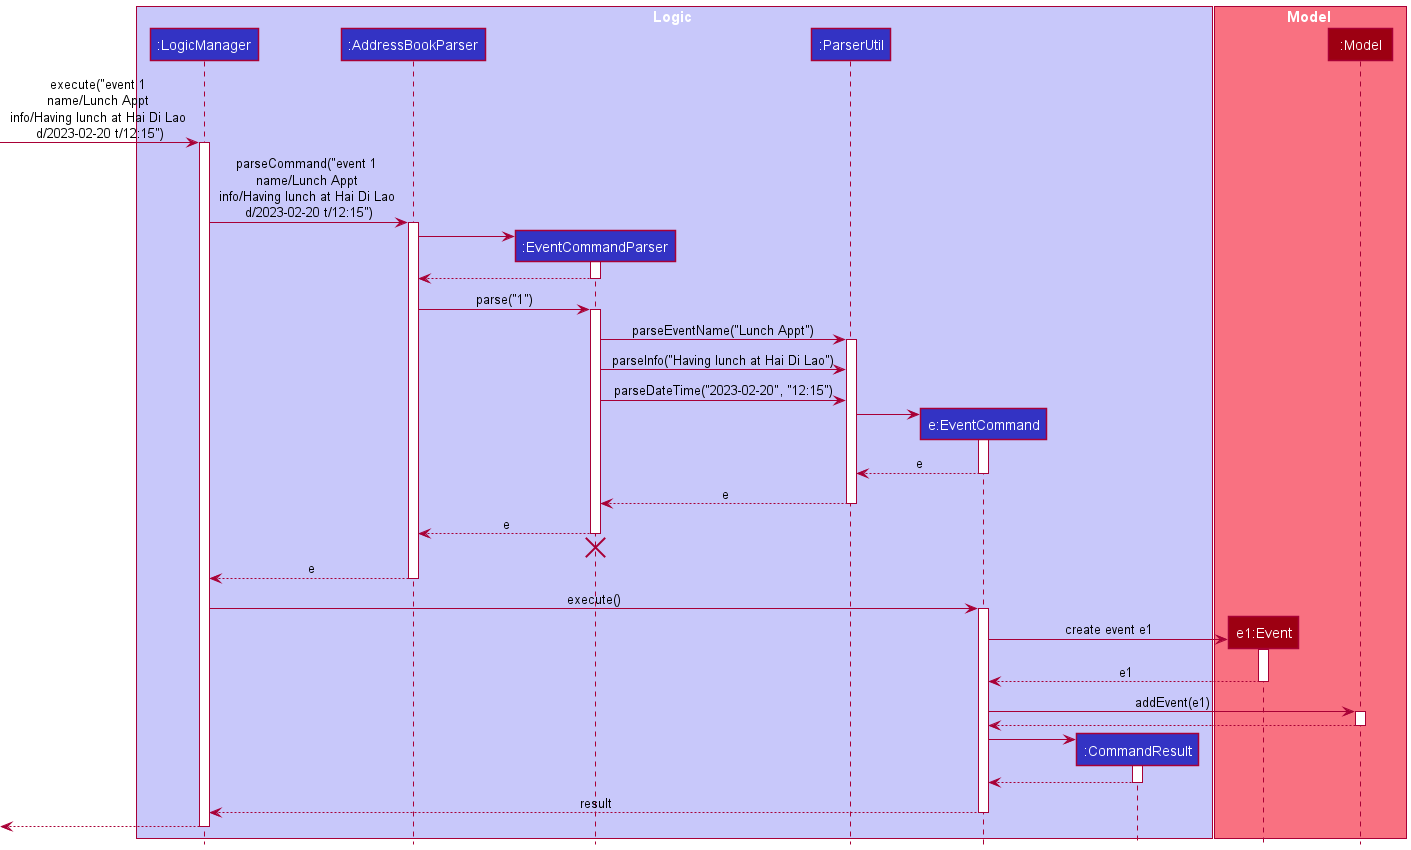

The diagram above was rendered by PlantUML. Its source (embedded in the PNG):
@startuml
!include style.puml

box Logic LOGIC_COLOR_T1
participant ":LogicManager" as LogicManager LOGIC_COLOR
participant ":AddressBookParser" as AddressBookParser LOGIC_COLOR
participant ":EventCommandParser" as EventCommandParser LOGIC_COLOR
participant ":ParserUtil" as ParserUtil LOGIC_COLOR
participant "e:EventCommand" as EventCommand LOGIC_COLOR
participant ":CommandResult" as CommandResult LOGIC_COLOR
end box

box Model MODEL_COLOR_T1
participant "e1:Event" as Event MODEL_COLOR
participant ":Model" as Model MODEL_COLOR
end box

[-> LogicManager : execute("event 1 \nname/Lunch Appt \ninfo/Having lunch at Hai Di Lao \nd/2023-02-20 t/12:15")
activate LogicManager

LogicManager -> AddressBookParser : parseCommand("event 1 \nname/Lunch Appt \ninfo/Having lunch at Hai Di Lao \nd/2023-02-20 t/12:15")
activate AddressBookParser

create EventCommandParser
AddressBookParser -> EventCommandParser
activate EventCommandParser

EventCommandParser --> AddressBookParser
deactivate EventCommandParser

AddressBookParser -> EventCommandParser : parse("1")
activate EventCommandParser

EventCommandParser -> ParserUtil : parseEventName("Lunch Appt")
activate ParserUtil
EventCommandParser -> ParserUtil : parseInfo("Having lunch at Hai Di Lao")
EventCommandParser -> ParserUtil : parseDateTime("2023-02-20", "12:15")
create EventCommand
ParserUtil -> EventCommand
activate EventCommand

EventCommand --> ParserUtil : e
deactivate EventCommand
ParserUtil --> EventCommandParser : e
deactivate ParserUtil

EventCommandParser --> AddressBookParser : e
deactivate EventCommandParser
'Hidden arrow to position the destroy marker below the end of the activation bar.
EventCommandParser -[hidden]-> AddressBookParser
destroy EventCommandParser

AddressBookParser --> LogicManager : e
deactivate AddressBookParser

LogicManager -> EventCommand : execute()
activate EventCommand

create Event
EventCommand -> Event : create event e1
activate Event
Event --> EventCommand : e1
deactivate Event


EventCommand -> Model : addEvent(e1)
activate Model
Model --> EventCommand
deactivate Model

create CommandResult
EventCommand -> CommandResult
activate CommandResult

CommandResult --> EventCommand
deactivate CommandResult

EventCommand --> LogicManager : result
deactivate EventCommand

[<--LogicManager
deactivate LogicManager
@enduml